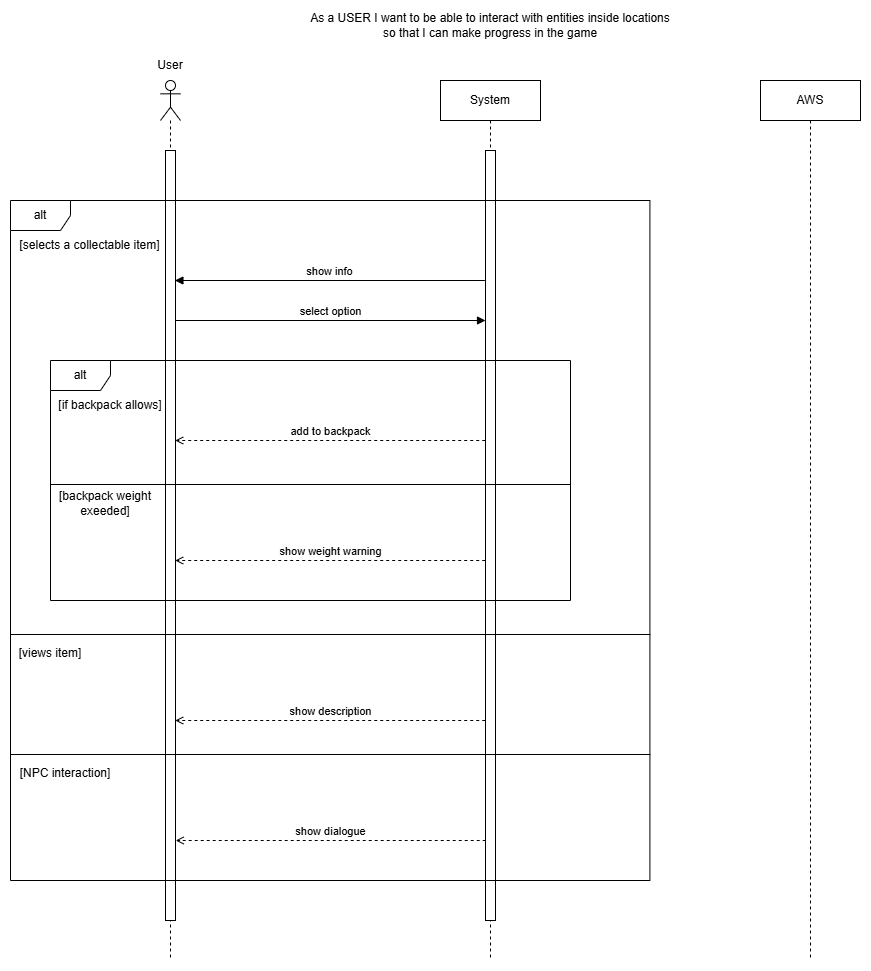

The diagram above was exported from draw.io. Its source (the exported page's mxGraphModel, read from the mxfile embedded in the PNG):
<mxGraphModel dx="2097" dy="734" grid="1" gridSize="10" guides="1" tooltips="1" connect="1" arrows="1" fold="1" page="1" pageScale="1" pageWidth="827" pageHeight="1169" math="0" shadow="0">
  <root>
    <mxCell id="0" />
    <mxCell id="1" parent="0" />
    <mxCell id="JVNO_wg-Ky7J8Ke5cdc1-1" value="" style="shape=umlLifeline;perimeter=lifelinePerimeter;whiteSpace=wrap;html=1;container=1;dropTarget=0;collapsible=0;recursiveResize=0;outlineConnect=0;portConstraint=eastwest;newEdgeStyle={&quot;curved&quot;:0,&quot;rounded&quot;:0};participant=umlActor;" parent="1" vertex="1">
      <mxGeometry x="70" y="80" width="20" height="880" as="geometry" />
    </mxCell>
    <mxCell id="JVNO_wg-Ky7J8Ke5cdc1-2" value="" style="html=1;points=[[0,0,0,0,5],[0,1,0,0,-5],[1,0,0,0,5],[1,1,0,0,-5]];perimeter=orthogonalPerimeter;outlineConnect=0;targetShapes=umlLifeline;portConstraint=eastwest;newEdgeStyle={&quot;curved&quot;:0,&quot;rounded&quot;:0};" parent="JVNO_wg-Ky7J8Ke5cdc1-1" vertex="1">
      <mxGeometry x="5" y="70" width="10" height="770" as="geometry" />
    </mxCell>
    <mxCell id="JVNO_wg-Ky7J8Ke5cdc1-3" value="System" style="shape=umlLifeline;perimeter=lifelinePerimeter;whiteSpace=wrap;html=1;container=1;dropTarget=0;collapsible=0;recursiveResize=0;outlineConnect=0;portConstraint=eastwest;newEdgeStyle={&quot;curved&quot;:0,&quot;rounded&quot;:0};" parent="1" vertex="1">
      <mxGeometry x="350" y="80" width="100" height="880" as="geometry" />
    </mxCell>
    <mxCell id="JVNO_wg-Ky7J8Ke5cdc1-4" value="" style="html=1;points=[[0,0,0,0,5],[0,1,0,0,-5],[1,0,0,0,5],[1,1,0,0,-5]];perimeter=orthogonalPerimeter;outlineConnect=0;targetShapes=umlLifeline;portConstraint=eastwest;newEdgeStyle={&quot;curved&quot;:0,&quot;rounded&quot;:0};" parent="JVNO_wg-Ky7J8Ke5cdc1-3" vertex="1">
      <mxGeometry x="45" y="70" width="10" height="770" as="geometry" />
    </mxCell>
    <mxCell id="JVNO_wg-Ky7J8Ke5cdc1-6" value="AWS" style="shape=umlLifeline;perimeter=lifelinePerimeter;whiteSpace=wrap;html=1;container=1;dropTarget=0;collapsible=0;recursiveResize=0;outlineConnect=0;portConstraint=eastwest;newEdgeStyle={&quot;curved&quot;:0,&quot;rounded&quot;:0};size=40;" parent="1" vertex="1">
      <mxGeometry x="670" y="80" width="100" height="880" as="geometry" />
    </mxCell>
    <mxCell id="JVNO_wg-Ky7J8Ke5cdc1-7" value="User" style="text;html=1;align=center;verticalAlign=middle;whiteSpace=wrap;rounded=0;" parent="1" vertex="1">
      <mxGeometry x="50" y="50" width="60" height="30" as="geometry" />
    </mxCell>
    <mxCell id="7DKqAvOR91NoP8ztFLSY-1" value="alt" style="shape=umlFrame;whiteSpace=wrap;html=1;pointerEvents=0;" parent="1" vertex="1">
      <mxGeometry x="-80" y="200" width="639.41" height="680" as="geometry" />
    </mxCell>
    <mxCell id="7DKqAvOR91NoP8ztFLSY-2" value="[selects a collectable item]" style="text;html=1;align=center;verticalAlign=middle;whiteSpace=wrap;rounded=0;" parent="1" vertex="1">
      <mxGeometry x="-79.59000000000003" y="230" width="159" height="30" as="geometry" />
    </mxCell>
    <mxCell id="7DKqAvOR91NoP8ztFLSY-3" value="show info" style="html=1;verticalAlign=bottom;endArrow=block;curved=0;rounded=0;endFill=1;" parent="1" edge="1">
      <mxGeometry width="80" relative="1" as="geometry">
        <mxPoint x="394.41" y="280.00000000000045" as="sourcePoint" />
        <mxPoint x="84.40999999999997" y="280.00000000000045" as="targetPoint" />
      </mxGeometry>
    </mxCell>
    <mxCell id="7DKqAvOR91NoP8ztFLSY-4" value="select option" style="html=1;verticalAlign=bottom;endArrow=block;curved=0;rounded=0;" parent="1" edge="1">
      <mxGeometry width="80" relative="1" as="geometry">
        <mxPoint x="85" y="320" as="sourcePoint" />
        <mxPoint x="395" y="320" as="targetPoint" />
      </mxGeometry>
    </mxCell>
    <mxCell id="7DKqAvOR91NoP8ztFLSY-5" value="alt" style="shape=umlFrame;whiteSpace=wrap;html=1;pointerEvents=0;" parent="1" vertex="1">
      <mxGeometry x="-40" y="360" width="520" height="240" as="geometry" />
    </mxCell>
    <mxCell id="7DKqAvOR91NoP8ztFLSY-6" value="[if backpack allows]" style="text;html=1;align=center;verticalAlign=middle;whiteSpace=wrap;rounded=0;" parent="1" vertex="1">
      <mxGeometry x="-40" y="390" width="120" height="30" as="geometry" />
    </mxCell>
    <mxCell id="7DKqAvOR91NoP8ztFLSY-7" value="add to backpack" style="html=1;verticalAlign=bottom;endArrow=open;curved=0;rounded=0;dashed=1;endFill=0;" parent="1" edge="1">
      <mxGeometry width="80" relative="1" as="geometry">
        <mxPoint x="394.71" y="440.00000000000045" as="sourcePoint" />
        <mxPoint x="84.71000000000004" y="440.00000000000045" as="targetPoint" />
      </mxGeometry>
    </mxCell>
    <mxCell id="7DKqAvOR91NoP8ztFLSY-8" value="" style="line;strokeWidth=1;align=left;verticalAlign=middle;spacingTop=-1;spacingLeft=3;spacingRight=3;rotatable=0;labelPosition=right;points=[];portConstraint=eastwest;" parent="1" vertex="1">
      <mxGeometry x="-40" y="480" width="520" height="8" as="geometry" />
    </mxCell>
    <mxCell id="7DKqAvOR91NoP8ztFLSY-9" value="[backpack weight exeeded]" style="text;html=1;align=center;verticalAlign=middle;whiteSpace=wrap;rounded=0;" parent="1" vertex="1">
      <mxGeometry x="-40" y="490" width="110" height="26" as="geometry" />
    </mxCell>
    <mxCell id="7DKqAvOR91NoP8ztFLSY-10" value="show weight warning" style="html=1;verticalAlign=bottom;endArrow=open;curved=0;rounded=0;dashed=1;endFill=0;" parent="1" edge="1">
      <mxGeometry width="80" relative="1" as="geometry">
        <mxPoint x="394.7" y="560.0000000000005" as="sourcePoint" />
        <mxPoint x="84.69999999999993" y="560.0000000000005" as="targetPoint" />
      </mxGeometry>
    </mxCell>
    <mxCell id="7DKqAvOR91NoP8ztFLSY-11" value="" style="line;strokeWidth=1;align=left;verticalAlign=middle;spacingTop=-1;spacingLeft=3;spacingRight=3;rotatable=0;labelPosition=right;points=[];portConstraint=eastwest;" parent="1" vertex="1">
      <mxGeometry x="-79.59000000000003" y="630" width="639.59" height="8" as="geometry" />
    </mxCell>
    <mxCell id="7DKqAvOR91NoP8ztFLSY-12" value="[views item]" style="text;html=1;align=center;verticalAlign=middle;whiteSpace=wrap;rounded=0;" parent="1" vertex="1">
      <mxGeometry x="-80" y="638" width="80" height="30" as="geometry" />
    </mxCell>
    <mxCell id="7DKqAvOR91NoP8ztFLSY-13" value="show description" style="html=1;verticalAlign=bottom;endArrow=open;curved=0;rounded=0;dashed=1;endFill=0;" parent="1" edge="1">
      <mxGeometry width="80" relative="1" as="geometry">
        <mxPoint x="394.71" y="720.0000000000005" as="sourcePoint" />
        <mxPoint x="84.71000000000004" y="720.0000000000005" as="targetPoint" />
      </mxGeometry>
    </mxCell>
    <mxCell id="7DKqAvOR91NoP8ztFLSY-14" value="" style="line;strokeWidth=1;align=left;verticalAlign=middle;spacingTop=-1;spacingLeft=3;spacingRight=3;rotatable=0;labelPosition=right;points=[];portConstraint=eastwest;" parent="1" vertex="1">
      <mxGeometry x="-79.59000000000003" y="750" width="639.59" height="8" as="geometry" />
    </mxCell>
    <mxCell id="7DKqAvOR91NoP8ztFLSY-15" value="[NPC interaction]" style="text;html=1;align=center;verticalAlign=middle;whiteSpace=wrap;rounded=0;" parent="1" vertex="1">
      <mxGeometry x="-79.59000000000003" y="758" width="109.59" height="30" as="geometry" />
    </mxCell>
    <mxCell id="7DKqAvOR91NoP8ztFLSY-16" value="show dialogue" style="html=1;verticalAlign=bottom;endArrow=open;curved=0;rounded=0;dashed=1;endFill=0;" parent="1" edge="1">
      <mxGeometry width="80" relative="1" as="geometry">
        <mxPoint x="395.21" y="840.0000000000005" as="sourcePoint" />
        <mxPoint x="85.21000000000004" y="840.0000000000005" as="targetPoint" />
      </mxGeometry>
    </mxCell>
    <mxCell id="zW8thTb1bf9f5C_iqk3U-2" value="As a USER I want to be able to interact with entities inside locations so that I can make progress in the game" style="text;html=1;align=center;verticalAlign=middle;whiteSpace=wrap;rounded=0;" parent="1" vertex="1">
      <mxGeometry x="217" y="10" width="366" height="30" as="geometry" />
    </mxCell>
  </root>
</mxGraphModel>